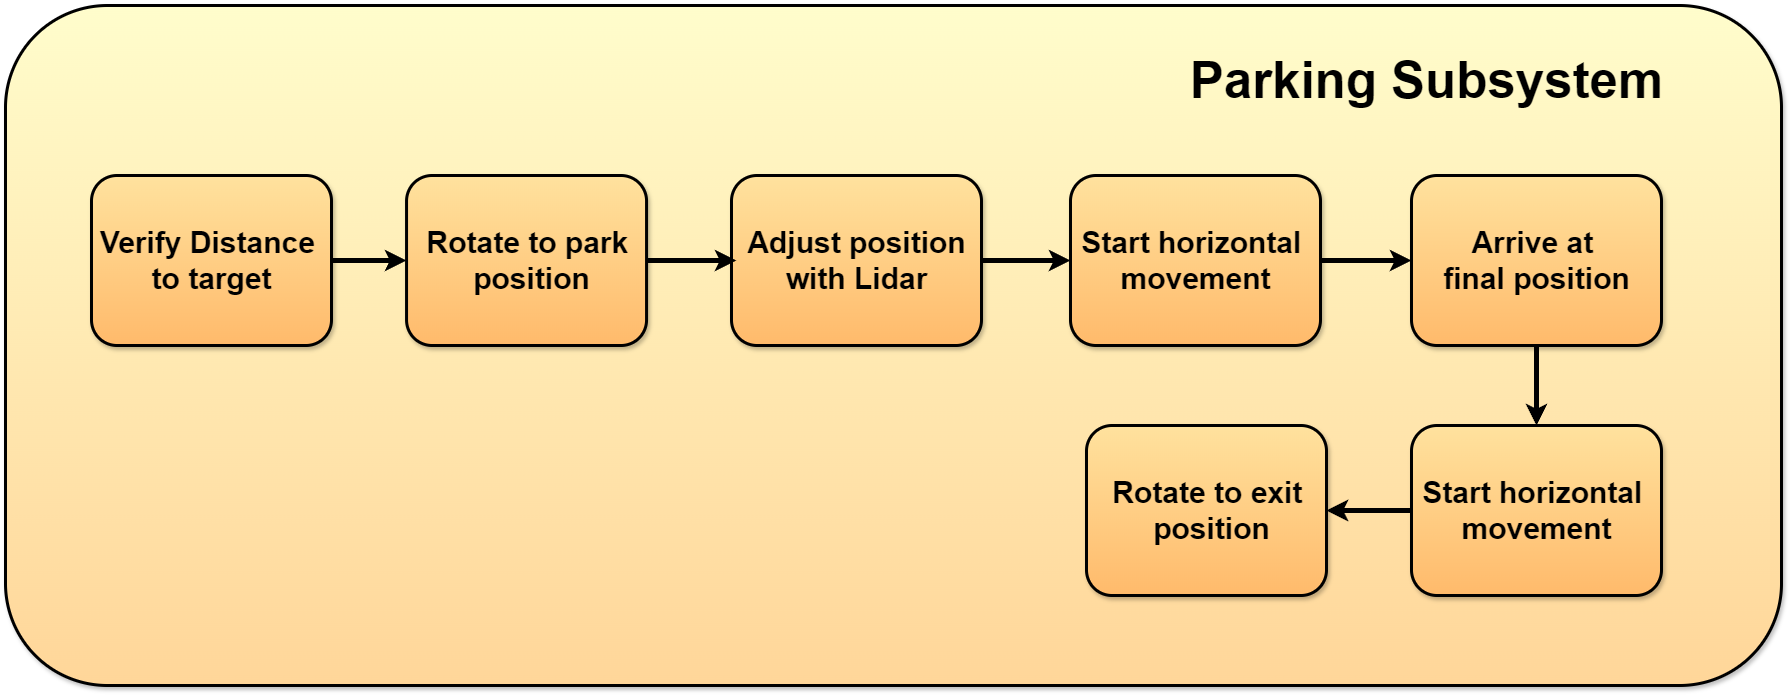

The diagram above was exported from draw.io. Its source (the exported page's mxGraphModel, read from the mxfile embedded in the PNG):
<mxGraphModel dx="5761" dy="4525" grid="1" gridSize="10" guides="1" tooltips="1" connect="1" arrows="1" fold="1" page="1" pageScale="1" pageWidth="827" pageHeight="1169" math="0" shadow="0">
  <root>
    <mxCell id="0" />
    <mxCell id="1" parent="0" />
    <mxCell id="2" value="" style="whiteSpace=wrap;html=1;rounded=1;shadow=1;glass=0;labelBackgroundColor=none;labelBorderColor=none;sketch=0;strokeColor=#000000;strokeWidth=3;fontSize=21;fillColor=#FFD699;gradientDirection=north;gradientColor=#FFFDCC;" vertex="1" parent="1">
      <mxGeometry x="3479" y="-320" width="1776" height="680" as="geometry" />
    </mxCell>
    <mxCell id="3" value="" style="whiteSpace=wrap;html=1;rounded=1;shadow=1;glass=0;labelBackgroundColor=none;labelBorderColor=none;sketch=0;strokeColor=#000000;strokeWidth=3;fontSize=21;fillColor=#FFBA6B;gradientDirection=north;gradientColor=#FFE29E;" vertex="1" parent="1">
      <mxGeometry x="4205" y="-150" width="250" height="170" as="geometry" />
    </mxCell>
    <mxCell id="4" value="&lt;span style=&quot;font-size: 30px;&quot;&gt;&lt;b&gt;Adjust position&lt;/b&gt;&lt;/span&gt;&lt;div&gt;&lt;span style=&quot;font-size: 30px;&quot;&gt;&lt;b&gt;with Lidar&lt;/b&gt;&lt;/span&gt;&lt;/div&gt;" style="text;html=1;align=center;verticalAlign=middle;resizable=0;points=[];autosize=1;strokeColor=none;fillColor=none;fontSize=11;fontColor=default;strokeWidth=4;" vertex="1" parent="1">
      <mxGeometry x="4210.004458652343" y="-109.99658937198068" width="240" height="90" as="geometry" />
    </mxCell>
    <mxCell id="5" value="" style="group;shadow=1;" connectable="0" vertex="1" parent="1">
      <mxGeometry x="3565" y="-150" width="249.95445865234296" height="170" as="geometry" />
    </mxCell>
    <mxCell id="6" value="" style="whiteSpace=wrap;html=1;rounded=1;shadow=1;glass=0;labelBackgroundColor=none;labelBorderColor=none;sketch=0;strokeColor=#000000;strokeWidth=3;fontSize=21;fillColor=#FFBA6B;gradientDirection=north;gradientColor=#FFE29E;" vertex="1" parent="5">
      <mxGeometry width="240" height="170.00000000000003" as="geometry" />
    </mxCell>
    <mxCell id="7" value="&lt;font size=&quot;1&quot; style=&quot;&quot;&gt;&lt;b style=&quot;font-size: 30px;&quot;&gt;Verify Distance&amp;nbsp;&lt;/b&gt;&lt;/font&gt;&lt;div&gt;&lt;font size=&quot;1&quot; style=&quot;&quot;&gt;&lt;b style=&quot;font-size: 30px;&quot;&gt;to target&lt;/b&gt;&lt;/font&gt;&lt;/div&gt;" style="text;html=1;align=center;verticalAlign=middle;resizable=0;points=[];autosize=1;strokeColor=none;fillColor=none;fontSize=11;fontColor=default;strokeWidth=4;" vertex="1" parent="5">
      <mxGeometry x="-4.995541347657031" y="40.003410628019324" width="250" height="90" as="geometry" />
    </mxCell>
    <mxCell id="8" value="" style="group;shadow=1;" connectable="0" vertex="1" parent="1">
      <mxGeometry x="3880.05" y="-150" width="249.95445865234296" height="170" as="geometry" />
    </mxCell>
    <mxCell id="9" value="" style="whiteSpace=wrap;html=1;rounded=1;shadow=1;glass=0;labelBackgroundColor=none;labelBorderColor=none;sketch=0;strokeColor=#000000;strokeWidth=3;fontSize=21;fillColor=#FFBA6B;gradientDirection=north;gradientColor=#FFE29E;" vertex="1" parent="8">
      <mxGeometry width="240" height="170.00000000000003" as="geometry" />
    </mxCell>
    <mxCell id="10" value="&lt;span style=&quot;font-size: 30px;&quot;&gt;&lt;b&gt;Rotate to park&amp;nbsp;&lt;/b&gt;&lt;/span&gt;&lt;div&gt;&lt;span style=&quot;font-size: 30px;&quot;&gt;&lt;b&gt;position&lt;/b&gt;&lt;/span&gt;&lt;/div&gt;" style="text;html=1;align=center;verticalAlign=middle;resizable=0;points=[];autosize=1;strokeColor=none;fillColor=none;fontSize=11;fontColor=default;strokeWidth=4;" vertex="1" parent="8">
      <mxGeometry x="10.004458652342969" y="40.003410628019324" width="230" height="90" as="geometry" />
    </mxCell>
    <mxCell id="11" value="" style="edgeStyle=orthogonalEdgeStyle;rounded=0;orthogonalLoop=1;jettySize=auto;html=1;strokeColor=default;strokeWidth=5;align=center;verticalAlign=middle;fontFamily=Helvetica;fontSize=11;fontColor=default;labelBackgroundColor=default;endArrow=classic;exitX=1;exitY=0.5;exitDx=0;exitDy=0;entryX=0;entryY=0.5;entryDx=0;entryDy=0;" edge="1" source="6" target="9" parent="1">
      <mxGeometry relative="1" as="geometry" />
    </mxCell>
    <mxCell id="12" value="" style="group;shadow=1;" connectable="0" vertex="1" parent="1">
      <mxGeometry x="4544" y="-150" width="250.00445865234298" height="170" as="geometry" />
    </mxCell>
    <mxCell id="13" value="" style="whiteSpace=wrap;html=1;rounded=1;shadow=1;glass=0;labelBackgroundColor=none;labelBorderColor=none;sketch=0;strokeColor=#000000;strokeWidth=3;fontSize=21;fillColor=#FFBA6B;gradientDirection=north;gradientColor=#FFE29E;" vertex="1" parent="12">
      <mxGeometry width="250" height="170" as="geometry" />
    </mxCell>
    <mxCell id="14" value="&lt;span style=&quot;font-size: 30px;&quot;&gt;&lt;b&gt;Start horizontal&amp;nbsp;&lt;/b&gt;&lt;/span&gt;&lt;div&gt;&lt;span style=&quot;font-size: 30px;&quot;&gt;&lt;b&gt;movement&lt;/b&gt;&lt;/span&gt;&lt;/div&gt;" style="text;html=1;align=center;verticalAlign=middle;resizable=0;points=[];autosize=1;strokeColor=none;fillColor=none;fontSize=11;fontColor=default;strokeWidth=4;" vertex="1" parent="12">
      <mxGeometry x="0.004458652342968605" y="40.003410628019324" width="250" height="90" as="geometry" />
    </mxCell>
    <mxCell id="15" value="" style="edgeStyle=orthogonalEdgeStyle;rounded=0;orthogonalLoop=1;jettySize=auto;html=1;strokeColor=default;strokeWidth=5;align=center;verticalAlign=middle;fontFamily=Helvetica;fontSize=11;fontColor=default;labelBackgroundColor=default;endArrow=classic;" edge="1" source="3" target="13" parent="1">
      <mxGeometry relative="1" as="geometry" />
    </mxCell>
    <mxCell id="16" value="" style="edgeStyle=orthogonalEdgeStyle;rounded=0;orthogonalLoop=1;jettySize=auto;html=1;strokeColor=default;strokeWidth=5;align=center;verticalAlign=middle;fontFamily=Helvetica;fontSize=11;fontColor=default;labelBackgroundColor=default;endArrow=classic;" edge="1" source="10" target="4" parent="1">
      <mxGeometry relative="1" as="geometry" />
    </mxCell>
    <mxCell id="17" value="" style="group;shadow=1;" connectable="0" vertex="1" parent="1">
      <mxGeometry x="4885" y="-150" width="250.00445865234298" height="170" as="geometry" />
    </mxCell>
    <mxCell id="18" value="" style="whiteSpace=wrap;html=1;rounded=1;shadow=1;glass=0;labelBackgroundColor=none;labelBorderColor=none;sketch=0;strokeColor=#000000;strokeWidth=3;fontSize=21;fillColor=#FFBA6B;gradientDirection=north;gradientColor=#FFE29E;" vertex="1" parent="17">
      <mxGeometry width="250" height="170" as="geometry" />
    </mxCell>
    <mxCell id="19" value="&lt;span style=&quot;font-size: 30px;&quot;&gt;&lt;b&gt;Arrive at&amp;nbsp;&lt;/b&gt;&lt;/span&gt;&lt;div&gt;&lt;span style=&quot;font-size: 30px;&quot;&gt;&lt;b&gt;final position&lt;/b&gt;&lt;/span&gt;&lt;/div&gt;" style="text;html=1;align=center;verticalAlign=middle;resizable=0;points=[];autosize=1;strokeColor=none;fillColor=none;fontSize=11;fontColor=default;strokeWidth=4;" vertex="1" parent="17">
      <mxGeometry x="20.00445865234297" y="40.003410628019324" width="210" height="90" as="geometry" />
    </mxCell>
    <mxCell id="20" value="" style="edgeStyle=orthogonalEdgeStyle;rounded=0;orthogonalLoop=1;jettySize=auto;html=1;strokeColor=default;strokeWidth=5;align=center;verticalAlign=middle;fontFamily=Helvetica;fontSize=11;fontColor=default;labelBackgroundColor=default;endArrow=classic;entryX=0;entryY=0.5;entryDx=0;entryDy=0;" edge="1" source="14" target="18" parent="1">
      <mxGeometry relative="1" as="geometry" />
    </mxCell>
    <mxCell id="21" value="" style="group;shadow=1;" connectable="0" vertex="1" parent="1">
      <mxGeometry x="4890" y="110" width="250.00445865234298" height="170" as="geometry" />
    </mxCell>
    <mxCell id="22" value="" style="whiteSpace=wrap;html=1;rounded=1;shadow=1;glass=0;labelBackgroundColor=none;labelBorderColor=none;sketch=0;strokeColor=#000000;strokeWidth=3;fontSize=21;fillColor=#FFBA6B;gradientDirection=north;gradientColor=#FFE29E;" vertex="1" parent="21">
      <mxGeometry x="-5" y="-10" width="250" height="170" as="geometry" />
    </mxCell>
    <mxCell id="23" value="&lt;span style=&quot;font-size: 30px;&quot;&gt;&lt;b&gt;Start horizontal&amp;nbsp;&lt;/b&gt;&lt;/span&gt;&lt;div&gt;&lt;span style=&quot;font-size: 30px;&quot;&gt;&lt;b&gt;movement&lt;/b&gt;&lt;/span&gt;&lt;/div&gt;" style="text;html=1;align=center;verticalAlign=middle;resizable=0;points=[];autosize=1;strokeColor=none;fillColor=none;fontSize=11;fontColor=default;strokeWidth=4;" vertex="1" parent="21">
      <mxGeometry x="-4.995541347657031" y="30.003410628019324" width="250" height="90" as="geometry" />
    </mxCell>
    <mxCell id="24" value="" style="edgeStyle=orthogonalEdgeStyle;rounded=0;orthogonalLoop=1;jettySize=auto;html=1;strokeColor=default;strokeWidth=5;align=center;verticalAlign=middle;fontFamily=Helvetica;fontSize=11;fontColor=default;labelBackgroundColor=default;endArrow=classic;" edge="1" source="18" target="22" parent="1">
      <mxGeometry relative="1" as="geometry" />
    </mxCell>
    <mxCell id="25" value="" style="group;shadow=1;" connectable="0" vertex="1" parent="1">
      <mxGeometry x="4560" y="100" width="249.95445865234296" height="170" as="geometry" />
    </mxCell>
    <mxCell id="26" value="" style="whiteSpace=wrap;html=1;rounded=1;shadow=1;glass=0;labelBackgroundColor=none;labelBorderColor=none;sketch=0;strokeColor=#000000;strokeWidth=3;fontSize=21;fillColor=#FFBA6B;gradientDirection=north;gradientColor=#FFE29E;" vertex="1" parent="25">
      <mxGeometry width="240" height="170.00000000000003" as="geometry" />
    </mxCell>
    <mxCell id="27" value="&lt;span style=&quot;font-size: 30px;&quot;&gt;&lt;b&gt;Rotate to exit&amp;nbsp;&lt;/b&gt;&lt;/span&gt;&lt;div&gt;&lt;span style=&quot;font-size: 30px;&quot;&gt;&lt;b&gt;position&lt;/b&gt;&lt;/span&gt;&lt;/div&gt;" style="text;html=1;align=center;verticalAlign=middle;resizable=0;points=[];autosize=1;strokeColor=none;fillColor=none;fontSize=11;fontColor=default;strokeWidth=4;" vertex="1" parent="25">
      <mxGeometry x="15.004458652342969" y="40.003410628019324" width="220" height="90" as="geometry" />
    </mxCell>
    <mxCell id="28" value="" style="edgeStyle=orthogonalEdgeStyle;rounded=0;orthogonalLoop=1;jettySize=auto;html=1;strokeColor=default;strokeWidth=5;align=center;verticalAlign=middle;fontFamily=Helvetica;fontSize=11;fontColor=default;labelBackgroundColor=default;endArrow=classic;entryX=1;entryY=0.5;entryDx=0;entryDy=0;" edge="1" source="23" target="26" parent="1">
      <mxGeometry relative="1" as="geometry" />
    </mxCell>
    <mxCell id="29" value="&lt;span style=&quot;font-size: 51px;&quot;&gt;&lt;b&gt;Parking&amp;nbsp;&lt;/b&gt;&lt;/span&gt;&lt;b style=&quot;font-size: 51px; background-color: initial;&quot;&gt;Subsystem&lt;/b&gt;" style="text;html=1;align=center;verticalAlign=middle;resizable=0;points=[];autosize=1;strokeColor=none;fillColor=none;fontSize=11;fontColor=default;strokeWidth=4;" vertex="1" parent="1">
      <mxGeometry x="4650" y="-280.00347826086954" width="500" height="70" as="geometry" />
    </mxCell>
  </root>
</mxGraphModel>